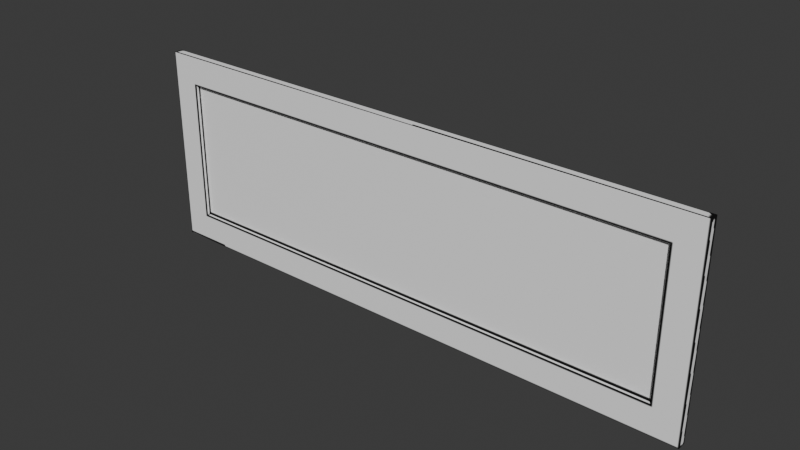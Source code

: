 # Source: sign_DONE.blend  (saved by Blender 4.2.66; exported with 4.5.12 LTS)
import bpy
from mathutils import Matrix  # noqa: F401  (used for matrix-valued properties, if any)

bpy.ops.wm.read_factory_settings(use_empty=True)
scene = bpy.context.scene
scene.name = 'Scene'

# ---- collections
col_collection = bpy.data.collections.new('Collection'); scene.collection.children.link(col_collection)

# ---- images (referenced by path relative to the original .blend; pixels are not part of the script)
import os
ASSET_DIR = os.environ.get("B2B_ASSET_DIR", "")  # directory of the original .blend (textures are referenced by path, not embedded)
HERE = os.path.dirname(os.path.abspath(__file__))  # packed textures are extracted next to this script under _unpacked/

def load_image(name, relpath, width, height, colorspace="sRGB"):
    """Load a texture the original file referenced (path relative to the .blend, or extracted next to this script)."""
    p = next((c for c in (os.path.join(HERE, relpath), os.path.join(ASSET_DIR, relpath)) if relpath and os.path.exists(c)), "")
    if p:
        img = bpy.data.images.load(p, check_existing=True)
        img.name = name
    else:  # same state as the original file: an image datablock whose file is absent (Cycles renders it pink)
        img = bpy.data.images.new(name, width, height)
        img.source = "FILE"
        img.filepath = "//" + (relpath or name)
    img.colorspace_settings.name = colorspace
    return img
img_signtexture_png = load_image('signtexture.png', '_unpacked/signtexture.90c16225.png', 1024, 1024, 'sRGB')

# ---- materials (node trees are filled in below, after node groups)
mat_material_001 = bpy.data.materials.new('Material.001')

# ---- material node trees
mat_material_001.use_nodes = True; mat_material_001.node_tree.nodes.clear()
_N = mat_material_001.node_tree.nodes; _L = mat_material_001.node_tree.links
n0 = _N.new('ShaderNodeBsdfPrincipled'); n0.name = 'Principled BSDF'; n0.location = (10, 300)
n1 = _N.new('ShaderNodeOutputMaterial'); n1.name = 'Material Output'; n1.location = (300, 300)
n2 = _N.new('ShaderNodeTexImage'); n2.name = 'Image Texture'; n2.location = (-287, 317)
n2.image = img_signtexture_png
_L.new(n0.outputs[0], n1.inputs[0])
_L.new(n2.outputs[0], n0.inputs[0])
n1.is_active_output = True

# ---- world
world_world = bpy.data.worlds.new('World'); scene.world = world_world
world_world.use_nodes = True; world_world.node_tree.nodes.clear()
_N = world_world.node_tree.nodes; _L = world_world.node_tree.links
n0 = _N.new('ShaderNodeOutputWorld'); n0.name = 'World Output'; n0.location = (300, 300)
n1 = _N.new('ShaderNodeBackground'); n1.name = 'Background'; n1.location = (10, 300)
n1.inputs[0].default_value = (0.05088, 0.05088, 0.05088, 1.0)
_L.new(n1.outputs[0], n0.inputs[0])
n0.is_active_output = True
world_world.color = (0.05088, 0.05088, 0.05088)
world_world.sun_shadow_jitter_overblur = 0.0

# ---- meshes
me_plane = bpy.data.meshes.new('Plane')
me_plane.from_pydata([(-1.0, 0.2989, -5.678e-08), (1.0, 0.2989, -5.678e-08), (-1.0, 1.0, 0.0), (1.0, 1.0, 0.0), (-0.9009, 0.8991, -8.175e-09), (0.9009, 0.8991, -8.175e-09), (-1.0, 0.402, -4.843e-08), (1.0, 0.402, -4.843e-08), (-0.9009, 0.402, -4.843e-08), (0.9009, 0.402, -4.843e-08), (-1.0, 0.2989, -0.03077), (1.0, 0.2989, -0.03077), (1.0, 1.0, -0.03077), (-1.0, 1.0, -0.03077), (-0.9009, 0.402, -0.01399), (-0.9009, 0.8991, -0.01399), (0.9009, 0.402, -0.01399), (0.9009, 0.8991, -0.01399)], [], [(5, 17, 16, 9), (2, 6, 8, 4, 5, 9, 7, 3), (0, 1, 7, 9, 8, 6), (10, 13, 12, 11), (2, 3, 12, 13), (1, 0, 10, 11), (7, 1, 11, 12, 3), (2, 13, 10, 0, 6), (14, 16, 17, 15), (4, 15, 17, 5), (8, 14, 15, 4), (9, 16, 14, 8)])
_k = set([(2, 13)])
me_plane.attributes.new('sharp_edge', 'BOOLEAN', 'EDGE').data.foreach_set('value', [ (min(e.vertices), max(e.vertices)) in _k for e in me_plane.edges])
_uv = me_plane.uv_layers.new(name='UVMap')
_uv.uv.foreach_set('vector', [0.003148, 0.5, 0.0001055, 0.5, 0.0001055, 0.6081, 0.003148, 0.6081, 0.003359, 0.1528, 0.003359, 0.2828, 0.0249, 0.2828, 0.0249, 0.1747, 0.4167, 0.1747, 0.4167, 0.2828, 0.4383, 0.2828, 0.4383, 0.1528, 0.003359, 0.3052, 0.4383, 0.3052, 0.4383, 0.2828, 0.4167, 0.2828, 0.0249, 0.2828, 0.003359, 0.2828, 0.003359, 0.0001055, 0.003359, 0.1526, 0.4383, 0.1526, 0.4383, 0.0001054, 0.4151, 0.4817, 0.02015, 0.4833, 0.01301, 0.4898, 0.4237, 0.4898, 0.01363, 0.3137, 0.4016, 0.317, 0.4092, 0.3108, 0.003359, 0.3054, 0.01286, 0.3393, 0.01363, 0.3137, 0.003359, 0.3054, 0.01301, 0.4898, 0.02015, 0.4833, 0.4151, 0.4817, 0.4237, 0.4898, 0.4092, 0.3108, 0.4016, 0.317, 0.404, 0.3403, 0.003359, 0.5981, 0.3952, 0.5981, 0.3952, 0.49, 0.003359, 0.49, 0.003148, 0.1082, 0.0001055, 0.1082, 0.0001055, 0.5, 0.003148, 0.5, 0.003148, 0.0001054, 0.0001054, 0.0001054, 0.0001055, 0.1082, 0.003148, 0.1082, 0.003148, 0.6081, 0.0001055, 0.6081, 0.0001055, 0.9999, 0.003148, 0.9999])
me_plane.materials.append(mat_material_001)
me_plane.update()

# ---- objects
ob_plane = bpy.data.objects.new('Plane', me_plane)

# ---- transforms, parenting, visibility, modifiers, constraints
ob_plane.location = (0.0, 0.0, 0.0)
ob_plane.rotation_euler = (1.571, 0.0, 0.0)

# ---- collection membership
col_collection.objects.link(ob_plane)

# ---- scene / render settings (as saved in the file)
scene.frame_start = 1; scene.frame_end = 250; scene.frame_set(1)
scene.render.engine = 'BLENDER_EEVEE_NEXT'
bpy.context.view_layer.update()

# ---- added for rendering (the .blend has no active camera and no usable light): camera, sun
cam_auto = bpy.data.cameras.new('AutoCamera')
cam_auto.lens = 50.0
cam_auto.sensor_width = 36.0
cam_auto.clip_end = 1000.0
ob_auto_camera = bpy.data.objects.new('AutoCamera', cam_auto)
scene.collection.objects.link(ob_auto_camera)
ob_auto_camera.location = (1.96105, -2.33788, 2.2183)
ob_auto_camera.rotation_euler = (1.09748, -7.21219e-08, 0.694738)
scene.camera = ob_auto_camera
light_auto_sun = bpy.data.lights.new('AutoSun', 'SUN')
light_auto_sun.energy = 3.0
light_auto_sun.angle = 0.0523599
ob_auto_sun = bpy.data.objects.new('AutoSun', light_auto_sun)
scene.collection.objects.link(ob_auto_sun)
ob_auto_sun.rotation_euler = (0.872665, 0.174533, 0.523599)
bpy.context.view_layer.update()
